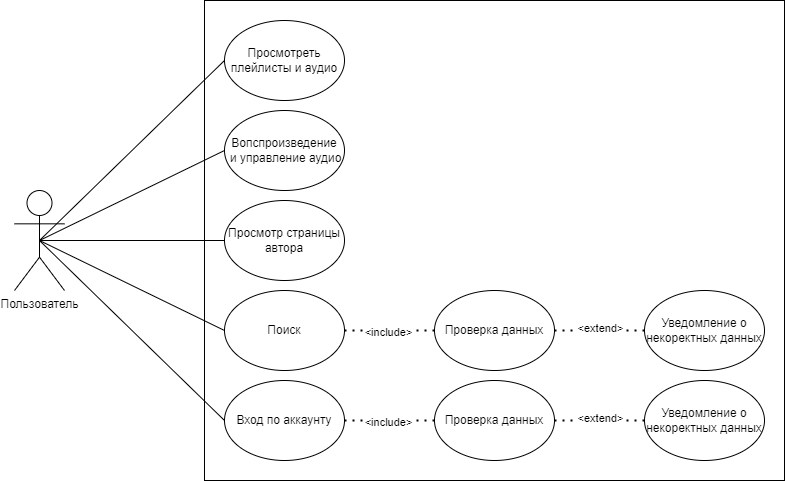

The diagram above was exported from draw.io. Its source (the exported page's mxGraphModel, read from the mxfile embedded in the PNG):
<mxGraphModel dx="922" dy="533" grid="1" gridSize="10" guides="1" tooltips="1" connect="1" arrows="1" fold="1" page="1" pageScale="1" pageWidth="827" pageHeight="1169" math="0" shadow="0">
  <root>
    <mxCell id="0" />
    <mxCell id="1" parent="0" />
    <mxCell id="7hxLvVVcnuNALamn0SHP-2" value="" style="rounded=0;whiteSpace=wrap;html=1;" vertex="1" parent="1">
      <mxGeometry x="650" y="470" width="580" height="480" as="geometry" />
    </mxCell>
    <mxCell id="7hxLvVVcnuNALamn0SHP-3" value="Пользователь" style="shape=umlActor;verticalLabelPosition=bottom;verticalAlign=top;html=1;outlineConnect=0;" vertex="1" parent="1">
      <mxGeometry x="460" y="660" width="50" height="100" as="geometry" />
    </mxCell>
    <mxCell id="7hxLvVVcnuNALamn0SHP-4" value="Просмотреть плейлисты и аудио" style="ellipse;whiteSpace=wrap;html=1;" vertex="1" parent="1">
      <mxGeometry x="670" y="490" width="120" height="80" as="geometry" />
    </mxCell>
    <mxCell id="7hxLvVVcnuNALamn0SHP-5" value="Вопспроизведение&lt;br&gt;&amp;nbsp;и управление аудио" style="ellipse;whiteSpace=wrap;html=1;" vertex="1" parent="1">
      <mxGeometry x="670" y="580" width="120" height="80" as="geometry" />
    </mxCell>
    <mxCell id="7hxLvVVcnuNALamn0SHP-6" value="Просмотр страницы автора" style="ellipse;whiteSpace=wrap;html=1;" vertex="1" parent="1">
      <mxGeometry x="670" y="670" width="120" height="80" as="geometry" />
    </mxCell>
    <mxCell id="7hxLvVVcnuNALamn0SHP-7" value="Поиск" style="ellipse;whiteSpace=wrap;html=1;" vertex="1" parent="1">
      <mxGeometry x="670" y="760" width="120" height="80" as="geometry" />
    </mxCell>
    <mxCell id="7hxLvVVcnuNALamn0SHP-8" value="" style="endArrow=none;html=1;rounded=0;exitX=0.5;exitY=0.5;exitDx=0;exitDy=0;exitPerimeter=0;entryX=0;entryY=0.5;entryDx=0;entryDy=0;endFill=0;" edge="1" parent="1" source="7hxLvVVcnuNALamn0SHP-3" target="7hxLvVVcnuNALamn0SHP-4">
      <mxGeometry width="50" height="50" relative="1" as="geometry">
        <mxPoint x="510" y="670" as="sourcePoint" />
        <mxPoint x="560" y="620" as="targetPoint" />
      </mxGeometry>
    </mxCell>
    <mxCell id="7hxLvVVcnuNALamn0SHP-9" value="" style="endArrow=none;html=1;rounded=0;exitX=0.5;exitY=0.5;exitDx=0;exitDy=0;exitPerimeter=0;entryX=0;entryY=0.5;entryDx=0;entryDy=0;endFill=0;" edge="1" parent="1" source="7hxLvVVcnuNALamn0SHP-3" target="7hxLvVVcnuNALamn0SHP-5">
      <mxGeometry width="50" height="50" relative="1" as="geometry">
        <mxPoint x="520" y="570" as="sourcePoint" />
        <mxPoint x="570" y="520" as="targetPoint" />
      </mxGeometry>
    </mxCell>
    <mxCell id="7hxLvVVcnuNALamn0SHP-10" value="" style="endArrow=none;html=1;rounded=0;exitX=0.5;exitY=0.5;exitDx=0;exitDy=0;exitPerimeter=0;entryX=0;entryY=0.5;entryDx=0;entryDy=0;endFill=0;" edge="1" parent="1" source="7hxLvVVcnuNALamn0SHP-3" target="7hxLvVVcnuNALamn0SHP-6">
      <mxGeometry width="50" height="50" relative="1" as="geometry">
        <mxPoint x="520" y="710" as="sourcePoint" />
        <mxPoint x="570" y="660" as="targetPoint" />
      </mxGeometry>
    </mxCell>
    <mxCell id="7hxLvVVcnuNALamn0SHP-11" value="" style="endArrow=none;html=1;rounded=0;exitX=0.5;exitY=0.5;exitDx=0;exitDy=0;exitPerimeter=0;entryX=0;entryY=0.5;entryDx=0;entryDy=0;endFill=0;" edge="1" parent="1" source="7hxLvVVcnuNALamn0SHP-3" target="7hxLvVVcnuNALamn0SHP-7">
      <mxGeometry width="50" height="50" relative="1" as="geometry">
        <mxPoint x="520" y="780" as="sourcePoint" />
        <mxPoint x="570" y="730" as="targetPoint" />
      </mxGeometry>
    </mxCell>
    <mxCell id="7hxLvVVcnuNALamn0SHP-12" value="Проверка данных" style="ellipse;whiteSpace=wrap;html=1;" vertex="1" parent="1">
      <mxGeometry x="880" y="760" width="120" height="80" as="geometry" />
    </mxCell>
    <mxCell id="7hxLvVVcnuNALamn0SHP-13" value="" style="endArrow=none;dashed=1;html=1;dashPattern=1 3;strokeWidth=2;rounded=0;exitX=1;exitY=0.5;exitDx=0;exitDy=0;entryX=0;entryY=0.5;entryDx=0;entryDy=0;" edge="1" parent="1" source="7hxLvVVcnuNALamn0SHP-7" target="7hxLvVVcnuNALamn0SHP-12">
      <mxGeometry width="50" height="50" relative="1" as="geometry">
        <mxPoint x="890" y="730" as="sourcePoint" />
        <mxPoint x="940" y="680" as="targetPoint" />
      </mxGeometry>
    </mxCell>
    <mxCell id="7hxLvVVcnuNALamn0SHP-14" value="&amp;lt;include&amp;gt;" style="edgeLabel;html=1;align=center;verticalAlign=middle;resizable=0;points=[];" vertex="1" connectable="0" parent="7hxLvVVcnuNALamn0SHP-13">
      <mxGeometry x="-0.0159" y="-2" relative="1" as="geometry">
        <mxPoint as="offset" />
      </mxGeometry>
    </mxCell>
    <mxCell id="7hxLvVVcnuNALamn0SHP-15" value="Уведомление о некоректных данных" style="ellipse;whiteSpace=wrap;html=1;" vertex="1" parent="1">
      <mxGeometry x="1090" y="760" width="120" height="80" as="geometry" />
    </mxCell>
    <mxCell id="7hxLvVVcnuNALamn0SHP-16" value="" style="endArrow=none;dashed=1;html=1;dashPattern=1 3;strokeWidth=2;rounded=0;exitX=0;exitY=0.5;exitDx=0;exitDy=0;entryX=1;entryY=0.5;entryDx=0;entryDy=0;" edge="1" parent="1" source="7hxLvVVcnuNALamn0SHP-15" target="7hxLvVVcnuNALamn0SHP-12">
      <mxGeometry width="50" height="50" relative="1" as="geometry">
        <mxPoint x="860" y="730" as="sourcePoint" />
        <mxPoint x="970" y="730" as="targetPoint" />
      </mxGeometry>
    </mxCell>
    <mxCell id="7hxLvVVcnuNALamn0SHP-17" value="&amp;lt;extend&amp;gt;" style="edgeLabel;html=1;align=center;verticalAlign=middle;resizable=0;points=[];" vertex="1" connectable="0" parent="7hxLvVVcnuNALamn0SHP-16">
      <mxGeometry x="-0.0159" y="-2" relative="1" as="geometry">
        <mxPoint as="offset" />
      </mxGeometry>
    </mxCell>
    <mxCell id="7hxLvVVcnuNALamn0SHP-18" value="Вход по аккаунту" style="ellipse;whiteSpace=wrap;html=1;" vertex="1" parent="1">
      <mxGeometry x="670" y="850" width="120" height="80" as="geometry" />
    </mxCell>
    <mxCell id="7hxLvVVcnuNALamn0SHP-19" value="" style="endArrow=none;html=1;rounded=0;exitX=0.5;exitY=0.5;exitDx=0;exitDy=0;exitPerimeter=0;entryX=0;entryY=0.5;entryDx=0;entryDy=0;endFill=0;" edge="1" parent="1" source="7hxLvVVcnuNALamn0SHP-3" target="7hxLvVVcnuNALamn0SHP-18">
      <mxGeometry width="50" height="50" relative="1" as="geometry">
        <mxPoint x="720" y="850" as="sourcePoint" />
        <mxPoint x="770" y="800" as="targetPoint" />
      </mxGeometry>
    </mxCell>
    <mxCell id="7hxLvVVcnuNALamn0SHP-20" value="Проверка данных" style="ellipse;whiteSpace=wrap;html=1;" vertex="1" parent="1">
      <mxGeometry x="880" y="850" width="120" height="80" as="geometry" />
    </mxCell>
    <mxCell id="7hxLvVVcnuNALamn0SHP-21" value="" style="endArrow=none;dashed=1;html=1;dashPattern=1 3;strokeWidth=2;rounded=0;exitX=1;exitY=0.5;exitDx=0;exitDy=0;entryX=0;entryY=0.5;entryDx=0;entryDy=0;" edge="1" parent="1" target="7hxLvVVcnuNALamn0SHP-20">
      <mxGeometry width="50" height="50" relative="1" as="geometry">
        <mxPoint x="790" y="890" as="sourcePoint" />
        <mxPoint x="940" y="770" as="targetPoint" />
      </mxGeometry>
    </mxCell>
    <mxCell id="7hxLvVVcnuNALamn0SHP-22" value="&amp;lt;include&amp;gt;" style="edgeLabel;html=1;align=center;verticalAlign=middle;resizable=0;points=[];" vertex="1" connectable="0" parent="7hxLvVVcnuNALamn0SHP-21">
      <mxGeometry x="-0.0159" y="-2" relative="1" as="geometry">
        <mxPoint as="offset" />
      </mxGeometry>
    </mxCell>
    <mxCell id="7hxLvVVcnuNALamn0SHP-23" value="Уведомление о некоректных данных" style="ellipse;whiteSpace=wrap;html=1;" vertex="1" parent="1">
      <mxGeometry x="1090" y="850" width="120" height="80" as="geometry" />
    </mxCell>
    <mxCell id="7hxLvVVcnuNALamn0SHP-24" value="" style="endArrow=none;dashed=1;html=1;dashPattern=1 3;strokeWidth=2;rounded=0;entryX=1;entryY=0.5;entryDx=0;entryDy=0;" edge="1" parent="1" target="7hxLvVVcnuNALamn0SHP-20">
      <mxGeometry width="50" height="50" relative="1" as="geometry">
        <mxPoint x="1090" y="890" as="sourcePoint" />
        <mxPoint x="1010" y="850" as="targetPoint" />
      </mxGeometry>
    </mxCell>
    <mxCell id="7hxLvVVcnuNALamn0SHP-25" value="&amp;lt;extend&amp;gt;" style="edgeLabel;html=1;align=center;verticalAlign=middle;resizable=0;points=[];" vertex="1" connectable="0" parent="7hxLvVVcnuNALamn0SHP-24">
      <mxGeometry x="-0.0159" y="-2" relative="1" as="geometry">
        <mxPoint as="offset" />
      </mxGeometry>
    </mxCell>
  </root>
</mxGraphModel>